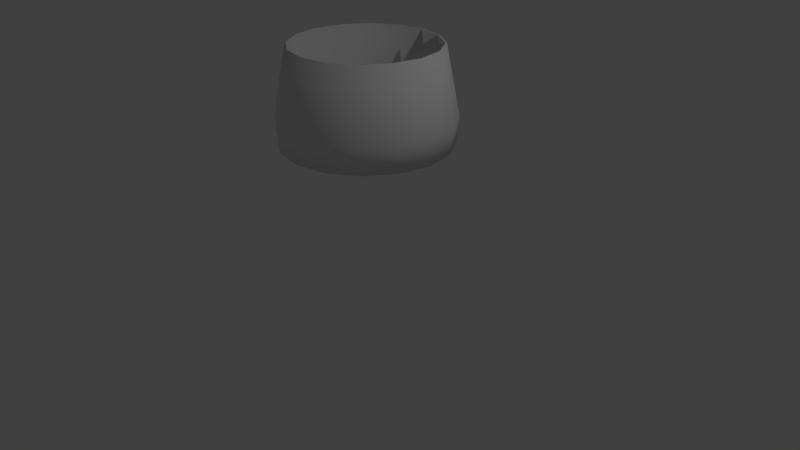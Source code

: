 # Source: CeilingLight.blend  (saved by Blender 2.78.0; exported with 4.5.12 LTS)
import bpy
from mathutils import Matrix  # noqa: F401  (used for matrix-valued properties, if any)

bpy.ops.wm.read_factory_settings(use_empty=True)
scene = bpy.context.scene
scene.name = 'Scene'

# ---- collections
col_collection_1 = bpy.data.collections.new('Collection 1'); scene.collection.children.link(col_collection_1)

# ---- materials (node trees are filled in below, after node groups)
mat_lampmetal = bpy.data.materials.new('LampMetal')
mat_lampmetal.alpha_threshold = 0.0
mat_lampmetal.use_transparent_shadow = False
mat_lampmetal.roughness = 0.5
mat_lampshade = bpy.data.materials.new('LampShade')
mat_lampshade.alpha_threshold = 0.0
mat_lampshade.use_transparent_shadow = False
mat_lampshade.roughness = 0.5

# ---- material node trees

# ---- world
world_world = bpy.data.worlds.new('World'); scene.world = world_world
world_world.color = (0.05088, 0.05088, 0.05088)
world_world.use_sun_shadow = False
world_world.sun_shadow_jitter_overblur = 0.0
world_world.cycles.sampling_method = 'MANUAL'

# ---- cameras
cam_camera = bpy.data.cameras.new('Camera')
cam_camera.clip_end = 100.0
cam_camera.lens = 35.0
cam_camera.sensor_width = 32.0
cam_camera.sensor_height = 18.0
cam_camera.ortho_scale = 7.314
cam_camera.dof.focus_distance = 0.0
cam_camera.dof.aperture_fstop = 128.0

# ---- lights
light_lamp = bpy.data.lights.new('Lamp', 'POINT')
light_lamp.transmission_factor = 0.0
light_lamp.cutoff_distance = 30.0
light_lamp.energy = 100.0
light_lamp.shadow_buffer_clip_start = 1.001
light_lamp.shadow_soft_size = 0.1
light_lamp.shadow_maximum_resolution = 0.006
light_lamp.use_absolute_resolution = True

# ---- meshes
me_circle = bpy.data.meshes.new('Circle')
me_circle.from_pydata([(5.148e-09, 1.073, 1.542), (-0.4105, 0.991, 1.542), (-0.7584, 0.7584, 1.542), (-0.991, 0.4105, 1.542), (-1.073, -4.093e-08, 1.542), (-0.991, -0.4105, 1.542), (-0.7584, -0.7584, 1.542), (-0.4105, -0.991, 1.542), (-1.568e-07, -1.073, 1.542), (0.4105, -0.991, 1.542), (0.7584, -0.7584, 1.542), (0.991, -0.4105, 1.542), (1.073, 1.875e-08, 1.542), (0.991, 0.4105, 1.542), (0.7584, 0.7584, 1.542), (0.4105, 0.991, 1.542), (-7.311e-09, 0.9338, 2.752), (-0.3573, 0.8627, 2.752), (-0.6603, 0.6603, 2.752), (-0.8627, 0.3573, 2.752), (-0.9338, -3.447e-08, 2.752), (-0.8627, -0.3573, 2.752), (-0.6603, -0.6603, 2.752), (-0.3573, -0.8627, 2.752), (-1.483e-07, -0.9338, 2.752), (0.3573, -0.8627, 2.752), (0.6603, -0.6603, 2.752), (0.8627, -0.3573, 2.752), (0.9338, 1.748e-08, 2.752), (0.8627, 0.3573, 2.752), (0.6603, 0.6603, 2.752), (0.3573, 0.8627, 2.752), (-1.022, 0.4232, 1.867), (-1.106, -4.149e-08, 1.867), (1.022, -0.4232, 1.867), (1.106, 2.004e-08, 1.867), (-1.022, -0.4232, 1.867), (1.022, 0.4232, 1.867), (-0.782, -0.782, 1.867), (0.782, 0.782, 1.867), (-0.4232, -1.022, 1.867), (0.4232, 1.022, 1.867), (-1.648e-07, -1.106, 1.867), (2.206e-09, 1.106, 1.867), (-0.4232, 1.022, 1.867), (0.4232, -1.022, 1.867), (-0.782, 0.782, 1.867), (0.782, -0.782, 1.867), (-0.3975, 0.9597, 1.542), (1.425e-09, 1.039, 1.542), (-0.7345, 0.7345, 1.542), (-0.9597, 0.3975, 1.542), (-1.039, -3.986e-08, 1.542), (-0.9597, -0.3975, 1.542), (-0.7345, -0.7345, 1.542), (-0.3975, -0.9597, 1.542), (-1.554e-07, -1.039, 1.542), (0.3975, -0.9597, 1.542), (0.7345, -0.7345, 1.542), (0.9597, -0.3975, 1.542), (1.039, 1.793e-08, 1.542), (0.9597, 0.3975, 1.542), (0.7345, 0.7345, 1.542), (0.3975, 0.9597, 1.542), (-0.3461, 0.8355, 2.752), (-1.077e-08, 0.9043, 2.752), (-0.6394, 0.6394, 2.752), (-0.8355, 0.3461, 2.752), (-0.9043, -3.368e-08, 2.752), (-0.8355, -0.3461, 2.752), (-0.6394, -0.6394, 2.752), (-0.3461, -0.8355, 2.752), (-1.473e-07, -0.9043, 2.752), (0.3461, -0.8355, 2.752), (0.6394, -0.6394, 2.752), (0.8355, -0.3461, 2.752), (0.9043, 1.663e-08, 2.752), (0.8355, 0.3461, 2.752), (0.6394, 0.6394, 2.752), (0.3461, 0.8355, 2.752), (-0.9895, 0.4099, 1.867), (-1.071, -4.041e-08, 1.867), (0.9895, -0.4099, 1.867), (1.071, 1.918e-08, 1.867), (-0.9895, -0.4099, 1.867), (0.9895, 0.4099, 1.867), (-0.7573, -0.7573, 1.867), (0.7573, 0.7573, 1.867), (-0.4099, -0.9895, 1.867), (0.4099, 0.9895, 1.867), (-1.631e-07, -1.071, 1.867), (-1.424e-09, 1.071, 1.867), (-0.4099, 0.9895, 1.867), (0.4099, -0.9895, 1.867), (-0.7573, 0.7573, 1.867), (0.7573, -0.7573, 1.867)], [], [(33, 32, 19, 20), (35, 34, 27, 28), (36, 33, 20, 21), (37, 35, 28, 29), (38, 36, 21, 22), (39, 37, 29, 30), (40, 38, 22, 23), (41, 39, 30, 31), (42, 40, 23, 24), (44, 43, 16, 17), (43, 41, 31, 16), (45, 42, 24, 25), (46, 44, 17, 18), (47, 45, 25, 26), (32, 46, 18, 19), (34, 47, 26, 27), (11, 10, 47, 34), (3, 2, 46, 32), (10, 9, 45, 47), (2, 1, 44, 46), (9, 8, 42, 45), (0, 15, 41, 43), (1, 0, 43, 44), (8, 7, 40, 42), (15, 14, 39, 41), (7, 6, 38, 40), (14, 13, 37, 39), (6, 5, 36, 38), (13, 12, 35, 37), (5, 4, 33, 36), (12, 11, 34, 35), (4, 3, 32, 33), (81, 68, 67, 80), (83, 76, 75, 82), (84, 69, 68, 81), (85, 77, 76, 83), (86, 70, 69, 84), (87, 78, 77, 85), (88, 71, 70, 86), (89, 79, 78, 87), (90, 72, 71, 88), (92, 64, 65, 91), (91, 65, 79, 89), (93, 73, 72, 90), (94, 66, 64, 92), (95, 74, 73, 93), (80, 67, 66, 94), (82, 75, 74, 95), (59, 82, 95, 58), (51, 80, 94, 50), (58, 95, 93, 57), (50, 94, 92, 48), (57, 93, 90, 56), (49, 91, 89, 63), (48, 92, 91, 49), (56, 90, 88, 55), (63, 89, 87, 62), (55, 88, 86, 54), (62, 87, 85, 61), (54, 86, 84, 53), (61, 85, 83, 60), (53, 84, 81, 52), (60, 83, 82, 59), (52, 81, 80, 51), (25, 24, 72, 73), (11, 12, 60, 59), (26, 25, 73, 74), (12, 13, 61, 60), (27, 26, 74, 75), (13, 14, 62, 61), (0, 1, 48, 49), (28, 27, 75, 76), (14, 15, 63, 62), (1, 2, 50, 48), (29, 28, 76, 77), (15, 0, 49, 63), (2, 3, 51, 50), (30, 29, 77, 78), (17, 16, 65, 64), (3, 4, 52, 51), (31, 30, 78, 79), (18, 17, 64, 66), (4, 5, 53, 52), (16, 31, 79, 65), (19, 18, 66, 67), (5, 6, 54, 53), (20, 19, 67, 68), (6, 7, 55, 54), (21, 20, 68, 69), (7, 8, 56, 55), (22, 21, 69, 70), (8, 9, 57, 56), (23, 22, 70, 71), (9, 10, 58, 57), (24, 23, 71, 72), (10, 11, 59, 58)])
me_circle.polygons.foreach_set('use_smooth', [True] * 96)
me_circle.polygons.foreach_set('material_index', [1, 1, 1, 1, 1, 1, 1, 1, 1, 1, 1, 1, 1, 1, 1, 1, 1, 1, 1, 1, 1, 1, 1, 1, 1, 1, 1, 1, 1, 1, 1, 1, 1, 1, 1, 1, 1, 1, 1, 1, 1, 1, 1, 1, 1, 1, 1, 1, 1, 1, 1, 1, 1, 1, 1, 1, 1, 1, 1, 1, 1, 1, 1, 1, 1, 1, 1, 1, 1, 1, 1, 1, 1, 1, 1, 1, 1, 1, 1, 1, 1, 1, 1, 1, 1, 1, 1, 1, 1, 1, 1, 1, 1, 1, 1, 1])
_uv = me_circle.uv_layers.new(name='UVMap')
_uv.uv.foreach_set('vector', [0.1766, 0.2248, 0.1283, 0.2422, 0.176, 0.3934, 0.2209, 0.3797, 0.6064, 0.1797, 0.5516, 0.1751, 0.5435, 0.339, 0.5899, 0.3425, 0.2271, 0.2096, 0.1766, 0.2248, 0.2209, 0.3797, 0.2661, 0.3675, 0.6606, 0.1872, 0.6064, 0.1797, 0.5899, 0.3425, 0.6359, 0.3484, 0.2793, 0.1969, 0.2271, 0.2096, 0.2661, 0.3675, 0.3117, 0.3572, 0.714, 0.1978, 0.6606, 0.1872, 0.6359, 0.3484, 0.6816, 0.3565, 0.3326, 0.1868, 0.2793, 0.1969, 0.3117, 0.3572, 0.3577, 0.3489, 0.7661, 0.2114, 0.714, 0.1978, 0.6816, 0.3565, 0.7267, 0.3668, 0.3868, 0.1795, 0.3326, 0.1868, 0.3577, 0.3489, 0.4039, 0.3429, 0.8643, 0.2465, 0.8164, 0.2277, 0.7712, 0.379, 0.815, 0.3929, 0.8164, 0.2277, 0.7661, 0.2114, 0.7267, 0.3668, 0.7712, 0.379, 0.4415, 0.175, 0.3868, 0.1795, 0.4039, 0.3429, 0.4504, 0.3392, 0.909, 0.2674, 0.8643, 0.2465, 0.815, 0.3929, 0.8582, 0.408, 0.4966, 0.1736, 0.4415, 0.175, 0.4504, 0.3392, 0.497, 0.3379, 0.1283, 0.2422, 0.08308, 0.2616, 0.1307, 0.408, 0.176, 0.3934, 0.5516, 0.1751, 0.4966, 0.1736, 0.497, 0.3379, 0.5435, 0.339, 0.5595, 0.001605, 0.4944, 0.0001257, 0.4966, 0.1736, 0.5516, 0.1751, 0.05635, 0.09727, 0.0001257, 0.1286, 0.08308, 0.2616, 0.1283, 0.2422, 0.4944, 0.0001257, 0.4294, 0.002401, 0.4415, 0.175, 0.4966, 0.1736, 0.9999, 0.1311, 0.9407, 0.09659, 0.8643, 0.2465, 0.909, 0.2674, 0.4294, 0.002401, 0.3649, 0.00842, 0.3868, 0.1795, 0.4415, 0.175, 0.8797, 0.06899, 0.8171, 0.04677, 0.7661, 0.2114, 0.8164, 0.2277, 0.9407, 0.09659, 0.8797, 0.06899, 0.8164, 0.2277, 0.8643, 0.2465, 0.3649, 0.00842, 0.3009, 0.0182, 0.3326, 0.1868, 0.3868, 0.1795, 0.8171, 0.04677, 0.7536, 0.02926, 0.714, 0.1978, 0.7661, 0.2114, 0.3009, 0.0182, 0.2377, 0.03181, 0.2793, 0.1969, 0.3326, 0.1868, 0.7536, 0.02926, 0.6893, 0.01605, 0.6606, 0.1872, 0.714, 0.1978, 0.2377, 0.03181, 0.1756, 0.04936, 0.2271, 0.2096, 0.2793, 0.1969, 0.6893, 0.01605, 0.6245, 0.006883, 0.6064, 0.1797, 0.6606, 0.1872, 0.1756, 0.04936, 0.1151, 0.07107, 0.1766, 0.2248, 0.2271, 0.2096, 0.6245, 0.006883, 0.5595, 0.001605, 0.5516, 0.1751, 0.6064, 0.1797, 0.1151, 0.07107, 0.05635, 0.09727, 0.1283, 0.2422, 0.1766, 0.2248, 0.1766, 0.2248, 0.2209, 0.3797, 0.176, 0.3934, 0.1283, 0.2422, 0.6064, 0.1797, 0.5899, 0.3425, 0.5435, 0.339, 0.5516, 0.1751, 0.2271, 0.2096, 0.2661, 0.3675, 0.2209, 0.3797, 0.1766, 0.2248, 0.6606, 0.1872, 0.6359, 0.3484, 0.5899, 0.3425, 0.6064, 0.1797, 0.2793, 0.1969, 0.3117, 0.3572, 0.2661, 0.3675, 0.2271, 0.2096, 0.714, 0.1978, 0.6816, 0.3565, 0.6359, 0.3484, 0.6606, 0.1872, 0.3326, 0.1868, 0.3577, 0.3489, 0.3117, 0.3572, 0.2793, 0.1969, 0.7661, 0.2114, 0.7267, 0.3668, 0.6816, 0.3565, 0.714, 0.1978, 0.3868, 0.1795, 0.4039, 0.3429, 0.3577, 0.3489, 0.3326, 0.1868, 0.8643, 0.2465, 0.815, 0.3929, 0.7712, 0.379, 0.8164, 0.2277, 0.8164, 0.2277, 0.7712, 0.379, 0.7267, 0.3668, 0.7661, 0.2114, 0.4415, 0.175, 0.4504, 0.3392, 0.4039, 0.3429, 0.3868, 0.1795, 0.909, 0.2674, 0.8582, 0.408, 0.815, 0.3929, 0.8643, 0.2465, 0.4966, 0.1736, 0.497, 0.3379, 0.4504, 0.3392, 0.4415, 0.175, 0.1283, 0.2422, 0.176, 0.3934, 0.1307, 0.408, 0.08308, 0.2616, 0.5516, 0.1751, 0.5435, 0.339, 0.497, 0.3379, 0.4966, 0.1736, 0.5595, 0.001605, 0.5516, 0.1751, 0.4966, 0.1736, 0.4944, 0.0001257, 0.05635, 0.09727, 0.1283, 0.2422, 0.08308, 0.2616, 0.0001257, 0.1286, 0.4944, 0.0001257, 0.4966, 0.1736, 0.4415, 0.175, 0.4294, 0.002401, 0.9999, 0.1311, 0.909, 0.2674, 0.8643, 0.2465, 0.9407, 0.09659, 0.4294, 0.002401, 0.4415, 0.175, 0.3868, 0.1795, 0.3649, 0.00842, 0.8797, 0.06899, 0.8164, 0.2277, 0.7661, 0.2114, 0.8171, 0.04677, 0.9407, 0.09659, 0.8643, 0.2465, 0.8164, 0.2277, 0.8797, 0.06899, 0.3649, 0.00842, 0.3868, 0.1795, 0.3326, 0.1868, 0.3009, 0.0182, 0.8171, 0.04677, 0.7661, 0.2114, 0.714, 0.1978, 0.7536, 0.02926, 0.3009, 0.0182, 0.3326, 0.1868, 0.2793, 0.1969, 0.2377, 0.03181, 0.7536, 0.02926, 0.714, 0.1978, 0.6606, 0.1872, 0.6893, 0.01605, 0.2377, 0.03181, 0.2793, 0.1969, 0.2271, 0.2096, 0.1756, 0.04936, 0.6893, 0.01605, 0.6606, 0.1872, 0.6064, 0.1797, 0.6245, 0.006883, 0.1756, 0.04936, 0.2271, 0.2096, 0.1766, 0.2248, 0.1151, 0.07107, 0.6245, 0.006883, 0.6064, 0.1797, 0.5516, 0.1751, 0.5595, 0.001605, 0.1151, 0.07107, 0.1766, 0.2248, 0.1283, 0.2422, 0.05635, 0.09727, 0.4504, 0.3392, 0.4039, 0.3429, 0.4039, 0.3429, 0.4504, 0.3392, 0.5595, 0.001605, 0.6245, 0.006883, 0.6245, 0.006883, 0.5595, 0.001605, 0.497, 0.3379, 0.4504, 0.3392, 0.4504, 0.3392, 0.497, 0.3379, 0.6245, 0.006883, 0.6893, 0.01605, 0.6893, 0.01605, 0.6245, 0.006883, 0.5435, 0.339, 0.497, 0.3379, 0.497, 0.3379, 0.5435, 0.339, 0.6893, 0.01605, 0.7536, 0.02926, 0.7536, 0.02926, 0.6893, 0.01605, 0.8797, 0.06899, 0.9407, 0.09659, 0.9407, 0.09659, 0.8797, 0.06899, 0.5899, 0.3425, 0.5435, 0.339, 0.5435, 0.339, 0.5899, 0.3425, 0.7536, 0.02926, 0.8171, 0.04677, 0.8171, 0.04677, 0.7536, 0.02926, 0.9407, 0.09659, 0.9999, 0.1311, 0.9999, 0.1311, 0.9407, 0.09659, 0.6359, 0.3484, 0.5899, 0.3425, 0.5899, 0.3425, 0.6359, 0.3484, 0.8171, 0.04677, 0.8797, 0.06899, 0.8797, 0.06899, 0.8171, 0.04677, 0.0001257, 0.1286, 0.05635, 0.09727, 0.05635, 0.09727, 0.0001257, 0.1286, 0.6816, 0.3565, 0.6359, 0.3484, 0.6359, 0.3484, 0.6816, 0.3565, 0.815, 0.3929, 0.7712, 0.379, 0.7712, 0.379, 0.815, 0.3929, 0.05635, 0.09727, 0.1151, 0.07107, 0.1151, 0.07107, 0.05635, 0.09727, 0.7267, 0.3668, 0.6816, 0.3565, 0.6816, 0.3565, 0.7267, 0.3668, 0.8582, 0.408, 0.815, 0.3929, 0.815, 0.3929, 0.8582, 0.408, 0.1151, 0.07107, 0.1756, 0.04936, 0.1756, 0.04936, 0.1151, 0.07107, 0.7712, 0.379, 0.7267, 0.3668, 0.7267, 0.3668, 0.7712, 0.379, 0.176, 0.3934, 0.1307, 0.408, 0.1307, 0.408, 0.176, 0.3934, 0.1756, 0.04936, 0.2377, 0.03181, 0.2377, 0.03181, 0.1756, 0.04936, 0.2209, 0.3797, 0.176, 0.3934, 0.176, 0.3934, 0.2209, 0.3797, 0.2377, 0.03181, 0.3009, 0.0182, 0.3009, 0.0182, 0.2377, 0.03181, 0.2661, 0.3675, 0.2209, 0.3797, 0.2209, 0.3797, 0.2661, 0.3675, 0.3009, 0.0182, 0.3649, 0.00842, 0.3649, 0.00842, 0.3009, 0.0182, 0.3117, 0.3572, 0.2661, 0.3675, 0.2661, 0.3675, 0.3117, 0.3572, 0.3649, 0.00842, 0.4294, 0.002401, 0.4294, 0.002401, 0.3649, 0.00842, 0.3577, 0.3489, 0.3117, 0.3572, 0.3117, 0.3572, 0.3577, 0.3489, 0.4294, 0.002401, 0.4944, 0.0001257, 0.4944, 0.0001257, 0.4294, 0.002401, 0.4039, 0.3429, 0.3577, 0.3489, 0.3577, 0.3489, 0.4039, 0.3429, 0.4944, 0.0001257, 0.5595, 0.001605, 0.5595, 0.001605, 0.4944, 0.0001257])
me_circle.materials.append(mat_lampmetal)
me_circle.materials.append(mat_lampshade)
me_circle.materials.append(None)
me_circle.use_remesh_preserve_volume = False
me_circle.use_remesh_preserve_attributes = False
me_circle.use_mirror_vertex_groups = False
me_circle.update()

# ---- objects
ob_circle = bpy.data.objects.new('Circle', me_circle)
ob_lamp = bpy.data.objects.new('Lamp', light_lamp)
ob_camera = bpy.data.objects.new('Camera', cam_camera)

# ---- transforms, parenting, visibility, modifiers, constraints
ob_circle.location = (0.0, 0.0, 0.0)
ob_circle.lineart.crease_threshold = 0.0
ob_lamp.location = (4.076, 1.005, 5.904)
ob_lamp.rotation_euler = (0.6503, 0.05522, 1.866)
ob_lamp.lock_rotations_4d = False
ob_lamp.empty_display_type = 'ARROWS'
ob_lamp.color = (0.0, 0.0, 0.0, 0.0)
ob_lamp.lineart.crease_threshold = 0.0
ob_camera.location = (7.481, -6.508, 5.344)
ob_camera.rotation_euler = (1.109, 0.0, 0.8149)
ob_camera.lock_rotations_4d = False
ob_camera.empty_display_type = 'ARROWS'
ob_camera.color = (0.0, 0.0, 0.0, 0.0)
ob_camera.display_type = 'WIRE'
ob_camera.lineart.crease_threshold = 0.0

# ---- collection membership
col_collection_1.objects.link(ob_circle)
col_collection_1.objects.link(ob_lamp)
col_collection_1.objects.link(ob_camera)

# ---- scene / render settings (as saved in the file)
scene.camera = ob_camera
scene.frame_start = 1; scene.frame_end = 250; scene.frame_set(1)
scene.render.engine = 'BLENDER_EEVEE_NEXT'
scene.render.resolution_percentage = 50
scene.render.dither_intensity = 0.0
scene.cycles.use_denoising = False
scene.cycles.samples = 128
scene.cycles.sampling_pattern = 'TABULATED_SOBOL'
scene.cycles.light_sampling_threshold = 0.0
scene.cycles.use_adaptive_sampling = False
scene.cycles.use_light_tree = False
scene.cycles.blur_glossy = 0.0
scene.cycles.sample_clamp_indirect = 0.0
scene.view_settings.view_transform = 'Standard'
bpy.context.view_layer.update()
